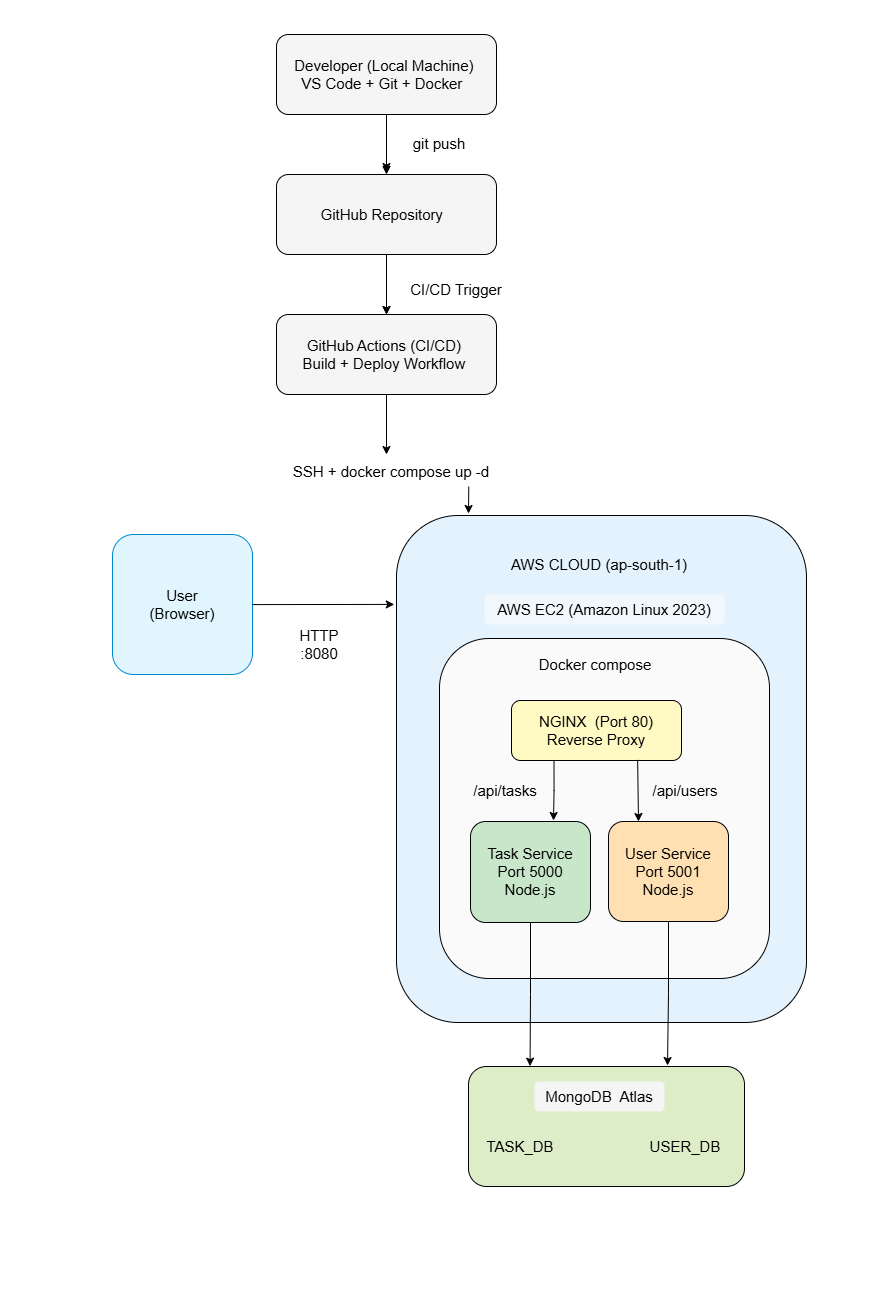

The diagram above was exported from draw.io. Its source (the exported page's mxGraphModel, read from the mxfile embedded in the PNG):
<mxGraphModel dx="2316" dy="1462" grid="0" gridSize="10" guides="1" tooltips="1" connect="1" arrows="1" fold="1" page="1" pageScale="1" pageWidth="1100" pageHeight="850" background="light-dark(#ffffff, #ffffff)" math="0" shadow="0">
  <root>
    <mxCell id="0" />
    <mxCell id="1" parent="0" />
    <mxCell id="tn0yYQvhI2pGcWH8l3XE-6" edge="1" parent="1" source="tn0yYQvhI2pGcWH8l3XE-1" style="edgeStyle=orthogonalEdgeStyle;rounded=0;orthogonalLoop=1;jettySize=auto;html=1;exitX=0.5;exitY=1;exitDx=0;exitDy=0;" target="tn0yYQvhI2pGcWH8l3XE-7">
      <mxGeometry relative="1" as="geometry">
        <mxPoint x="390" y="160" as="targetPoint" />
      </mxGeometry>
    </mxCell>
    <mxCell id="tn0yYQvhI2pGcWH8l3XE-44" edge="1" parent="1" source="tn0yYQvhI2pGcWH8l3XE-1" style="edgeStyle=orthogonalEdgeStyle;rounded=0;orthogonalLoop=1;jettySize=auto;html=1;strokeColor=light-dark(#000000,#000000);">
      <mxGeometry relative="1" as="geometry">
        <mxPoint x="390" y="177.028564453125" as="targetPoint" />
      </mxGeometry>
    </mxCell>
    <mxCell id="tn0yYQvhI2pGcWH8l3XE-1" parent="1" style="rounded=1;whiteSpace=wrap;html=1;fillColor=light-dark(#F5F5F5,#F5F5F5);strokeColor=light-dark(#000000,#000000);" value="&lt;font style=&quot;font-size: 15px; color: light-dark(rgb(0, 0, 0), rgb(0, 0, 0));&quot;&gt;Developer (Local Machine)&amp;nbsp;&lt;br&gt;VS Code + Git + Docker&amp;nbsp;&amp;nbsp;&lt;/font&gt;" vertex="1">
      <mxGeometry height="80" width="220" x="280" y="40" as="geometry" />
    </mxCell>
    <mxCell id="tn0yYQvhI2pGcWH8l3XE-12" edge="1" parent="1" source="tn0yYQvhI2pGcWH8l3XE-7" style="edgeStyle=orthogonalEdgeStyle;rounded=0;orthogonalLoop=1;jettySize=auto;html=1;" target="tn0yYQvhI2pGcWH8l3XE-13">
      <mxGeometry relative="1" as="geometry">
        <mxPoint x="390" y="320" as="targetPoint" />
      </mxGeometry>
    </mxCell>
    <mxCell id="tn0yYQvhI2pGcWH8l3XE-45" edge="1" parent="1" source="tn0yYQvhI2pGcWH8l3XE-7" style="edgeStyle=orthogonalEdgeStyle;rounded=0;orthogonalLoop=1;jettySize=auto;html=1;entryX=0.5;entryY=0;entryDx=0;entryDy=0;strokeColor=light-dark(#000000,#000000);" target="tn0yYQvhI2pGcWH8l3XE-13">
      <mxGeometry relative="1" as="geometry" />
    </mxCell>
    <mxCell id="tn0yYQvhI2pGcWH8l3XE-7" parent="1" style="rounded=1;whiteSpace=wrap;html=1;fillColor=light-dark(#F5F5F5,#F5F5F5);strokeColor=light-dark(#000000,#000000);" value="&lt;font style=&quot;font-size: 15px; color: light-dark(rgb(0, 0, 0), rgb(0, 0, 0));&quot;&gt;GitHub Repository&amp;nbsp;&amp;nbsp;&lt;/font&gt;" vertex="1">
      <mxGeometry height="80" width="220" x="280" y="180" as="geometry" />
    </mxCell>
    <mxCell id="tn0yYQvhI2pGcWH8l3XE-9" parent="1" style="text;html=1;whiteSpace=wrap;strokeColor=none;fillColor=none;align=center;verticalAlign=middle;rounded=0;fontStyle=1" value="&lt;font style=&quot;font-size: 15px; color: light-dark(rgb(0, 0, 0), rgb(0, 0, 0)); font-weight: normal;&quot;&gt;git push&lt;/font&gt;" vertex="1">
      <mxGeometry height="30" width="110" x="388" y="134" as="geometry" />
    </mxCell>
    <mxCell id="tn0yYQvhI2pGcWH8l3XE-15" edge="1" parent="1" source="tn0yYQvhI2pGcWH8l3XE-13" style="edgeStyle=orthogonalEdgeStyle;rounded=0;orthogonalLoop=1;jettySize=auto;html=1;strokeColor=light-dark(#000000,#000000);">
      <mxGeometry relative="1" as="geometry">
        <mxPoint x="390" y="459.9999999999998" as="targetPoint" />
      </mxGeometry>
    </mxCell>
    <mxCell id="tn0yYQvhI2pGcWH8l3XE-13" parent="1" style="rounded=1;whiteSpace=wrap;html=1;fillColor=light-dark(#F5F5F5,#F5F5F5);strokeColor=light-dark(#000000,#000000);" value="&lt;font style=&quot;font-size: 15px; color: light-dark(rgb(0, 0, 0), rgb(0, 0, 0));&quot;&gt;&lt;font style=&quot;&quot;&gt;GitHub Actions (CI/CD)&amp;nbsp;&lt;br&gt;Build + Deploy Workflow&lt;/font&gt;&amp;nbsp;&lt;/font&gt;" vertex="1">
      <mxGeometry height="80" width="220" x="280" y="320" as="geometry" />
    </mxCell>
    <mxCell id="tn0yYQvhI2pGcWH8l3XE-14" parent="1" style="text;html=1;whiteSpace=wrap;strokeColor=none;fillColor=none;align=center;verticalAlign=middle;rounded=0;" value="&lt;font style=&quot;font-size: 15px; color: light-dark(rgb(0, 0, 0), rgb(0, 0, 0));&quot;&gt;CI/CD Trigger&lt;/font&gt;" vertex="1">
      <mxGeometry height="30" width="100" x="410" y="280" as="geometry" />
    </mxCell>
    <mxCell id="tn0yYQvhI2pGcWH8l3XE-18" parent="1" style="rounded=1;whiteSpace=wrap;html=1;direction=south;labelBackgroundColor=default;textShadow=1;fillColor=light-dark(#E3F2FD,#E3F2FD);strokeColor=light-dark(#000000,#000000);" value="" vertex="1">
      <mxGeometry height="507" width="410" x="400" y="521" as="geometry" />
    </mxCell>
    <mxCell id="tn0yYQvhI2pGcWH8l3XE-19" parent="1" style="text;html=1;whiteSpace=wrap;strokeColor=none;fillColor=none;align=center;verticalAlign=middle;rounded=0;" value="&lt;font style=&quot;font-size: 15px; color: light-dark(rgb(0, 0, 0), rgb(0, 0, 0));&quot;&gt;AWS CLOUD (ap-south-1)&lt;/font&gt;" vertex="1">
      <mxGeometry height="30" width="210" x="498" y="555" as="geometry" />
    </mxCell>
    <mxCell id="tn0yYQvhI2pGcWH8l3XE-20" parent="1" style="text;html=1;whiteSpace=wrap;strokeColor=none;fillColor=light-dark(#FAFAFA,#FAFAFA);align=center;verticalAlign=middle;rounded=1;shadow=0;glass=0;opacity=60;" value="&lt;font style=&quot;font-size: 15px; color: light-dark(rgb(0, 0, 0), rgb(0, 0, 0));&quot;&gt; AWS EC2 (Amazon Linux 2023) &lt;/font&gt;" vertex="1">
      <mxGeometry height="30" width="240" x="488" y="600" as="geometry" />
    </mxCell>
    <mxCell id="tn0yYQvhI2pGcWH8l3XE-22" parent="1" style="text;html=1;whiteSpace=wrap;strokeColor=none;fillColor=none;align=center;verticalAlign=middle;rounded=0;" value="&lt;font style=&quot;font-size: 15px; color: light-dark(rgb(0, 0, 0), rgb(0, 0, 0));&quot;&gt;HTTP&lt;/font&gt;&lt;div&gt;&lt;font style=&quot;font-size: 15px; color: light-dark(rgb(0, 0, 0), rgb(0, 0, 0));&quot;&gt;:8080&lt;/font&gt;&lt;/div&gt;" vertex="1">
      <mxGeometry height="30" width="60" x="293" y="635" as="geometry" />
    </mxCell>
    <mxCell id="tn0yYQvhI2pGcWH8l3XE-23" parent="1" style="rounded=1;whiteSpace=wrap;html=1;direction=south;fillColor=light-dark(#FAFAFA,#FAFAFA);strokeColor=light-dark(#000000,#000000);" value="" vertex="1">
      <mxGeometry height="340" width="330" x="443" y="644" as="geometry" />
    </mxCell>
    <mxCell id="tn0yYQvhI2pGcWH8l3XE-25" parent="1" style="text;html=1;whiteSpace=wrap;strokeColor=none;fillColor=none;align=center;verticalAlign=middle;rounded=0;" value="&lt;font style=&quot;font-size: 15px; color: light-dark(rgb(0, 0, 0), rgb(0, 0, 0));&quot;&gt;Docker compose&lt;/font&gt;" vertex="1">
      <mxGeometry height="30" width="120" x="539" y="655" as="geometry" />
    </mxCell>
    <mxCell id="tn0yYQvhI2pGcWH8l3XE-26" parent="1" style="rounded=1;whiteSpace=wrap;html=1;fillColor=light-dark(#FFF9C4,#FFF9C4);strokeColor=light-dark(#000000,#000000);" value="&lt;font style=&quot;font-size: 15px; color: light-dark(rgb(0, 0, 0), rgb(0, 0, 0));&quot;&gt;NGINX&amp;nbsp; (Port 80)&lt;/font&gt;&lt;div&gt;&lt;font style=&quot;font-size: 15px; color: light-dark(rgb(0, 0, 0), rgb(0, 0, 0));&quot;&gt;Reverse Proxy&lt;/font&gt;&lt;/div&gt;" vertex="1">
      <mxGeometry height="60" width="170" x="515" y="706" as="geometry" />
    </mxCell>
    <mxCell id="tn0yYQvhI2pGcWH8l3XE-51" edge="1" parent="1" source="tn0yYQvhI2pGcWH8l3XE-27" style="edgeStyle=orthogonalEdgeStyle;rounded=0;orthogonalLoop=1;jettySize=auto;html=1;strokeColor=light-dark(#000000,#000000);entryX=0.223;entryY=-0.003;entryDx=0;entryDy=0;entryPerimeter=0;" target="tn0yYQvhI2pGcWH8l3XE-33">
      <mxGeometry relative="1" as="geometry">
        <mxPoint x="533" y="1070" as="targetPoint" />
      </mxGeometry>
    </mxCell>
    <mxCell id="tn0yYQvhI2pGcWH8l3XE-27" parent="1" style="rounded=1;whiteSpace=wrap;html=1;align=center;fillColor=light-dark(#C8E6C9,#C8E6C9);strokeColor=light-dark(#000000,#000000);" value="&lt;div style=&quot;&quot;&gt;&lt;span style=&quot;background-color: transparent;&quot;&gt;&lt;font style=&quot;font-size: 15px; color: light-dark(rgb(0, 0, 0), rgb(0, 0, 0));&quot;&gt;Task Service&lt;/font&gt;&lt;/span&gt;&lt;/div&gt;&lt;div style=&quot;&quot;&gt;&lt;font style=&quot;font-size: 15px; color: light-dark(rgb(0, 0, 0), rgb(0, 0, 0));&quot;&gt;Port 5000&lt;/font&gt;&lt;/div&gt;&lt;div style=&quot;&quot;&gt;&lt;font style=&quot;font-size: 15px; color: light-dark(rgb(0, 0, 0), rgb(0, 0, 0));&quot;&gt;Node.js&lt;/font&gt;&lt;/div&gt;" vertex="1">
      <mxGeometry height="101" width="120" x="474" y="827" as="geometry" />
    </mxCell>
    <mxCell id="tn0yYQvhI2pGcWH8l3XE-28" parent="1" style="rounded=1;whiteSpace=wrap;html=1;fillColor=light-dark(#FFE0B2,#FFE0B2);strokeColor=light-dark(#000000,#000000);" value="&lt;font style=&quot;font-size: 15px; color: light-dark(rgb(0, 0, 0), rgb(0, 0, 0));&quot;&gt;User Service&lt;/font&gt;&lt;div&gt;&lt;font style=&quot;font-size: 15px; color: light-dark(rgb(0, 0, 0), rgb(0, 0, 0));&quot;&gt;Port 5001&lt;/font&gt;&lt;/div&gt;&lt;div&gt;&lt;font style=&quot;font-size: 15px; color: light-dark(rgb(0, 0, 0), rgb(0, 0, 0));&quot;&gt;Node.js&lt;/font&gt;&lt;/div&gt;" vertex="1">
      <mxGeometry height="100" width="120" x="612" y="827" as="geometry" />
    </mxCell>
    <mxCell id="tn0yYQvhI2pGcWH8l3XE-30" edge="1" parent="1" source="tn0yYQvhI2pGcWH8l3XE-26" style="endArrow=classic;html=1;rounded=0;exitX=0.742;exitY=0.99;exitDx=0;exitDy=0;entryX=0.25;entryY=0;entryDx=0;entryDy=0;strokeColor=light-dark(#000000,#000000);exitPerimeter=0;" target="tn0yYQvhI2pGcWH8l3XE-28" value="">
      <mxGeometry height="50" relative="1" width="50" as="geometry">
        <mxPoint x="460" y="970" as="sourcePoint" />
        <mxPoint x="510" y="920" as="targetPoint" />
      </mxGeometry>
    </mxCell>
    <mxCell id="tn0yYQvhI2pGcWH8l3XE-31" parent="1" style="text;html=1;whiteSpace=wrap;strokeColor=none;fillColor=none;align=center;verticalAlign=middle;rounded=0;" value="&lt;font style=&quot;font-size: 15px; color: light-dark(rgb(0, 0, 0), rgb(0, 0, 0));&quot;&gt;/api/tasks&lt;/font&gt;" vertex="1">
      <mxGeometry height="30" width="60" x="479" y="781" as="geometry" />
    </mxCell>
    <mxCell id="tn0yYQvhI2pGcWH8l3XE-32" parent="1" style="text;html=1;whiteSpace=wrap;strokeColor=none;fillColor=none;align=center;verticalAlign=middle;rounded=0;" value="&lt;font style=&quot;font-size: 15px; color: light-dark(rgb(0, 0, 0), rgb(0, 0, 0));&quot;&gt;/api/users&lt;/font&gt;" vertex="1">
      <mxGeometry height="30" width="60" x="659" y="781" as="geometry" />
    </mxCell>
    <mxCell id="tn0yYQvhI2pGcWH8l3XE-33" parent="1" style="rounded=1;whiteSpace=wrap;html=1;labelBackgroundColor=light-dark(#99FFCC,#99FFCC);fontColor=default;fillColor=light-dark(#DCEDC8,#DCEDC8);strokeColor=light-dark(#000000,#000000);" value="" vertex="1">
      <mxGeometry height="120" width="276" x="472" y="1072" as="geometry" />
    </mxCell>
    <mxCell id="tn0yYQvhI2pGcWH8l3XE-34" parent="1" style="text;html=1;whiteSpace=wrap;strokeColor=none;fillColor=light-dark(#F5F5F5,#F5F5F5);align=center;verticalAlign=middle;rounded=1;" value="&lt;font style=&quot;font-size: 15px; color: light-dark(rgb(0, 0, 0), rgb(0, 0, 0));&quot;&gt;MongoDB&amp;nbsp; Atlas&lt;/font&gt;" vertex="1">
      <mxGeometry height="30" width="130" x="538" y="1087" as="geometry" />
    </mxCell>
    <mxCell id="tn0yYQvhI2pGcWH8l3XE-35" parent="1" style="text;html=1;whiteSpace=wrap;strokeColor=none;fillColor=none;align=center;verticalAlign=middle;rounded=0;" value="&lt;font style=&quot;font-size: 15px; color: light-dark(rgb(0, 0, 0), rgb(0, 0, 0));&quot;&gt;TASK_DB&lt;/font&gt;" vertex="1">
      <mxGeometry height="30" width="100" x="474" y="1137" as="geometry" />
    </mxCell>
    <mxCell id="tn0yYQvhI2pGcWH8l3XE-36" parent="1" style="text;html=1;whiteSpace=wrap;strokeColor=none;fillColor=none;align=center;verticalAlign=middle;rounded=0;" value="&lt;font style=&quot;font-size: 15px; color: light-dark(rgb(0, 0, 0), rgb(0, 0, 0));&quot;&gt;USER_DB&lt;/font&gt;" vertex="1">
      <mxGeometry height="30" width="60" x="659" y="1137" as="geometry" />
    </mxCell>
    <mxCell id="tn0yYQvhI2pGcWH8l3XE-39" parent="1" style="text;html=1;whiteSpace=wrap;strokeColor=none;fillColor=none;align=center;verticalAlign=middle;rounded=0;fontSize=15;fontStyle=1" value="&lt;span style=&quot;font-weight: normal;&quot;&gt;&lt;font style=&quot;color: light-dark(rgb(0, 0, 0), rgb(0, 0, 0));&quot;&gt;SSH + docker compose up -d&lt;/font&gt;&lt;/span&gt;" vertex="1">
      <mxGeometry height="30" width="222" x="284" y="462" as="geometry" />
    </mxCell>
    <mxCell id="tn0yYQvhI2pGcWH8l3XE-49" edge="1" parent="1" source="tn0yYQvhI2pGcWH8l3XE-26" style="edgeStyle=orthogonalEdgeStyle;rounded=0;orthogonalLoop=1;jettySize=auto;html=1;exitX=0.25;exitY=1;exitDx=0;exitDy=0;strokeColor=light-dark(#000000,#000000);">
      <mxGeometry relative="1" as="geometry">
        <mxPoint x="557" y="826" as="targetPoint" />
      </mxGeometry>
    </mxCell>
    <mxCell id="tn0yYQvhI2pGcWH8l3XE-53" edge="1" parent="1" source="tn0yYQvhI2pGcWH8l3XE-28" style="edgeStyle=orthogonalEdgeStyle;rounded=0;orthogonalLoop=1;jettySize=auto;html=1;strokeColor=light-dark(#000000,#000000);exitX=0.5;exitY=1;exitDx=0;exitDy=0;">
      <mxGeometry relative="1" as="geometry">
        <mxPoint x="671" y="1071" as="targetPoint" />
      </mxGeometry>
    </mxCell>
    <mxCell id="tn0yYQvhI2pGcWH8l3XE-56" edge="1" parent="1" source="tn0yYQvhI2pGcWH8l3XE-39" style="endArrow=classic;html=1;rounded=0;exitX=0.848;exitY=1.002;exitDx=0;exitDy=0;exitPerimeter=0;strokeColor=light-dark(#000000,#000000);" value="">
      <mxGeometry height="50" relative="1" width="50" as="geometry">
        <mxPoint x="578" y="543" as="sourcePoint" />
        <mxPoint x="472" y="519" as="targetPoint" />
      </mxGeometry>
    </mxCell>
    <mxCell id="tn0yYQvhI2pGcWH8l3XE-57" parent="1" style="whiteSpace=wrap;html=1;aspect=fixed;fillColor=light-dark(#E1F5FE,#E1F5FE);strokeColor=light-dark(#0288D1,#0288D1);rounded=1;" value="&lt;font style=&quot;font-size: 15px; color: light-dark(rgb(0, 0, 0), rgb(0, 0, 0));&quot;&gt;User&lt;/font&gt;&lt;div&gt;&lt;font style=&quot;font-size: 15px; color: light-dark(rgb(0, 0, 0), rgb(0, 0, 0));&quot;&gt;(Browser)&lt;/font&gt;&lt;/div&gt;" vertex="1">
      <mxGeometry height="140" width="140" x="116" y="540" as="geometry" />
    </mxCell>
    <mxCell id="tn0yYQvhI2pGcWH8l3XE-58" edge="1" parent="1" style="endArrow=classic;html=1;rounded=0;exitX=1.007;exitY=0.55;exitDx=0;exitDy=0;exitPerimeter=0;entryX=0.189;entryY=1.003;entryDx=0;entryDy=0;entryPerimeter=0;strokeColor=light-dark(#000000,#000000);" value="">
      <mxGeometry height="50" relative="1" width="50" as="geometry">
        <mxPoint x="255.99999999999997" y="610.09" as="sourcePoint" />
        <mxPoint x="397.7900000000001" y="609.913" as="targetPoint" />
      </mxGeometry>
    </mxCell>
    <mxCell id="tn0yYQvhI2pGcWH8l3XE-69" parent="1" style="rounded=1;whiteSpace=wrap;html=1;fillColor=light-dark(#FFFFFF,#FFFFFF);strokeColor=none;" value="" vertex="1">
      <mxGeometry height="60" width="895" x="4" y="1253" as="geometry" />
    </mxCell>
    <mxCell id="tn0yYQvhI2pGcWH8l3XE-70" parent="1" style="rounded=1;whiteSpace=wrap;html=1;fillColor=light-dark(#FFFFFF,#FFFFFF);direction=south;strokeColor=none;" value="" vertex="1">
      <mxGeometry height="1094" width="60" x="833" y="132" as="geometry" />
    </mxCell>
    <mxCell id="tn0yYQvhI2pGcWH8l3XE-71" parent="1" style="rounded=1;whiteSpace=wrap;html=1;fillColor=light-dark(#FFFFFF,#FFFFFF);direction=south;strokeColor=none;" value="" vertex="1">
      <mxGeometry height="1082" width="60" x="20" y="126" as="geometry" />
    </mxCell>
    <mxCell id="tn0yYQvhI2pGcWH8l3XE-72" parent="1" style="rounded=1;whiteSpace=wrap;html=1;fillColor=light-dark(#FFFFFF,#FFFFFF);direction=west;strokeColor=none;" value="" vertex="1">
      <mxGeometry height="30" width="856" x="18" y="6" as="geometry" />
    </mxCell>
  </root>
</mxGraphModel>